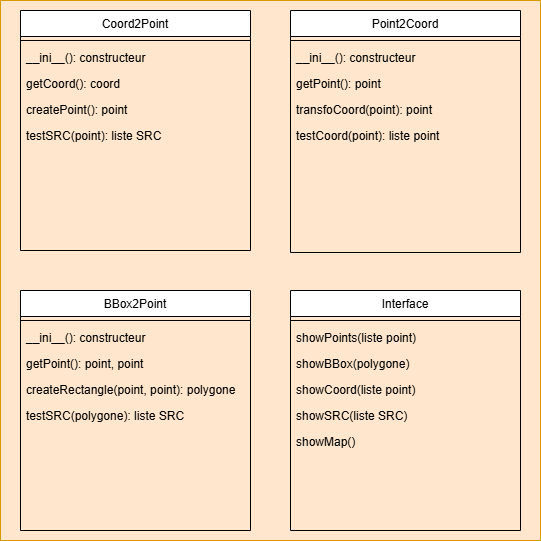

The diagram above was exported from draw.io. Its source (the exported page's mxGraphModel, read from the mxfile embedded in the PNG):
<mxGraphModel dx="1042" dy="565" grid="1" gridSize="10" guides="1" tooltips="1" connect="1" arrows="1" fold="1" page="1" pageScale="1" pageWidth="827" pageHeight="1169" math="0" shadow="0">
  <root>
    <mxCell id="WIyWlLk6GJQsqaUBKTNV-0" />
    <mxCell id="WIyWlLk6GJQsqaUBKTNV-1" parent="WIyWlLk6GJQsqaUBKTNV-0" />
    <mxCell id="GkHh6Qg7s0o59KJTFZ7V-0" value="" style="rounded=0;whiteSpace=wrap;html=1;fillColor=#ffe6cc;strokeColor=#d79b00;" vertex="1" parent="WIyWlLk6GJQsqaUBKTNV-1">
      <mxGeometry x="150" y="30" width="540" height="540" as="geometry" />
    </mxCell>
    <mxCell id="zkfFHV4jXpPFQw0GAbJ--17" value="Point2Coord" style="swimlane;fontStyle=0;align=center;verticalAlign=top;childLayout=stackLayout;horizontal=1;startSize=26;horizontalStack=0;resizeParent=1;resizeLast=0;collapsible=1;marginBottom=0;rounded=0;shadow=0;strokeWidth=1;" parent="WIyWlLk6GJQsqaUBKTNV-1" vertex="1">
      <mxGeometry x="440" y="40" width="230" height="242" as="geometry">
        <mxRectangle x="550" y="140" width="160" height="26" as="alternateBounds" />
      </mxGeometry>
    </mxCell>
    <mxCell id="zkfFHV4jXpPFQw0GAbJ--23" value="" style="line;html=1;strokeWidth=1;align=left;verticalAlign=middle;spacingTop=-1;spacingLeft=3;spacingRight=3;rotatable=0;labelPosition=right;points=[];portConstraint=eastwest;" parent="zkfFHV4jXpPFQw0GAbJ--17" vertex="1">
      <mxGeometry y="26" width="230" height="8" as="geometry" />
    </mxCell>
    <mxCell id="zkfFHV4jXpPFQw0GAbJ--24" value="__ini__(): constructeur" style="text;align=left;verticalAlign=top;spacingLeft=4;spacingRight=4;overflow=hidden;rotatable=0;points=[[0,0.5],[1,0.5]];portConstraint=eastwest;" parent="zkfFHV4jXpPFQw0GAbJ--17" vertex="1">
      <mxGeometry y="34" width="230" height="26" as="geometry" />
    </mxCell>
    <mxCell id="B-9uLA5nNL_CGPxiJFrg-33" value="getPoint(): point" style="text;align=left;verticalAlign=top;spacingLeft=4;spacingRight=4;overflow=hidden;rotatable=0;points=[[0,0.5],[1,0.5]];portConstraint=eastwest;" parent="zkfFHV4jXpPFQw0GAbJ--17" vertex="1">
      <mxGeometry y="60" width="230" height="26" as="geometry" />
    </mxCell>
    <mxCell id="B-9uLA5nNL_CGPxiJFrg-34" value="transfoCoord(point): point" style="text;align=left;verticalAlign=top;spacingLeft=4;spacingRight=4;overflow=hidden;rotatable=0;points=[[0,0.5],[1,0.5]];portConstraint=eastwest;" parent="zkfFHV4jXpPFQw0GAbJ--17" vertex="1">
      <mxGeometry y="86" width="230" height="26" as="geometry" />
    </mxCell>
    <mxCell id="B-9uLA5nNL_CGPxiJFrg-35" value="testCoord(point): liste point" style="text;align=left;verticalAlign=top;spacingLeft=4;spacingRight=4;overflow=hidden;rotatable=0;points=[[0,0.5],[1,0.5]];portConstraint=eastwest;" parent="zkfFHV4jXpPFQw0GAbJ--17" vertex="1">
      <mxGeometry y="112" width="230" height="26" as="geometry" />
    </mxCell>
    <mxCell id="B-9uLA5nNL_CGPxiJFrg-0" value="Coord2Point" style="swimlane;fontStyle=0;align=center;verticalAlign=top;childLayout=stackLayout;horizontal=1;startSize=26;horizontalStack=0;resizeParent=1;resizeLast=0;collapsible=1;marginBottom=0;rounded=0;shadow=0;strokeWidth=1;" parent="WIyWlLk6GJQsqaUBKTNV-1" vertex="1">
      <mxGeometry x="170" y="40" width="230" height="240" as="geometry">
        <mxRectangle x="550" y="140" width="160" height="26" as="alternateBounds" />
      </mxGeometry>
    </mxCell>
    <mxCell id="B-9uLA5nNL_CGPxiJFrg-6" value="" style="line;html=1;strokeWidth=1;align=left;verticalAlign=middle;spacingTop=-1;spacingLeft=3;spacingRight=3;rotatable=0;labelPosition=right;points=[];portConstraint=eastwest;" parent="B-9uLA5nNL_CGPxiJFrg-0" vertex="1">
      <mxGeometry y="26" width="230" height="8" as="geometry" />
    </mxCell>
    <mxCell id="B-9uLA5nNL_CGPxiJFrg-37" value="__ini__(): constructeur" style="text;align=left;verticalAlign=top;spacingLeft=4;spacingRight=4;overflow=hidden;rotatable=0;points=[[0,0.5],[1,0.5]];portConstraint=eastwest;" parent="B-9uLA5nNL_CGPxiJFrg-0" vertex="1">
      <mxGeometry y="34" width="230" height="26" as="geometry" />
    </mxCell>
    <mxCell id="B-9uLA5nNL_CGPxiJFrg-38" value="getCoord(): coord" style="text;align=left;verticalAlign=top;spacingLeft=4;spacingRight=4;overflow=hidden;rotatable=0;points=[[0,0.5],[1,0.5]];portConstraint=eastwest;" parent="B-9uLA5nNL_CGPxiJFrg-0" vertex="1">
      <mxGeometry y="60" width="230" height="26" as="geometry" />
    </mxCell>
    <mxCell id="V7p-ix3Yc96HmWJkFKFm-3" value="createPoint(): point" style="text;align=left;verticalAlign=top;spacingLeft=4;spacingRight=4;overflow=hidden;rotatable=0;points=[[0,0.5],[1,0.5]];portConstraint=eastwest;" parent="B-9uLA5nNL_CGPxiJFrg-0" vertex="1">
      <mxGeometry y="86" width="230" height="26" as="geometry" />
    </mxCell>
    <mxCell id="B-9uLA5nNL_CGPxiJFrg-44" value="testSRC(point): liste SRC" style="text;align=left;verticalAlign=top;spacingLeft=4;spacingRight=4;overflow=hidden;rotatable=0;points=[[0,0.5],[1,0.5]];portConstraint=eastwest;" parent="B-9uLA5nNL_CGPxiJFrg-0" vertex="1">
      <mxGeometry y="112" width="230" height="26" as="geometry" />
    </mxCell>
    <mxCell id="B-9uLA5nNL_CGPxiJFrg-9" value="BBox2Point" style="swimlane;fontStyle=0;align=center;verticalAlign=top;childLayout=stackLayout;horizontal=1;startSize=26;horizontalStack=0;resizeParent=1;resizeLast=0;collapsible=1;marginBottom=0;rounded=0;shadow=0;strokeWidth=1;" parent="WIyWlLk6GJQsqaUBKTNV-1" vertex="1">
      <mxGeometry x="170" y="320" width="230" height="240" as="geometry">
        <mxRectangle x="550" y="140" width="160" height="26" as="alternateBounds" />
      </mxGeometry>
    </mxCell>
    <mxCell id="B-9uLA5nNL_CGPxiJFrg-15" value="" style="line;html=1;strokeWidth=1;align=left;verticalAlign=middle;spacingTop=-1;spacingLeft=3;spacingRight=3;rotatable=0;labelPosition=right;points=[];portConstraint=eastwest;" parent="B-9uLA5nNL_CGPxiJFrg-9" vertex="1">
      <mxGeometry y="26" width="230" height="8" as="geometry" />
    </mxCell>
    <mxCell id="B-9uLA5nNL_CGPxiJFrg-45" value="__ini__(): constructeur" style="text;align=left;verticalAlign=top;spacingLeft=4;spacingRight=4;overflow=hidden;rotatable=0;points=[[0,0.5],[1,0.5]];portConstraint=eastwest;" parent="B-9uLA5nNL_CGPxiJFrg-9" vertex="1">
      <mxGeometry y="34" width="230" height="26" as="geometry" />
    </mxCell>
    <mxCell id="B-9uLA5nNL_CGPxiJFrg-46" value="getPoint(): point, point" style="text;align=left;verticalAlign=top;spacingLeft=4;spacingRight=4;overflow=hidden;rotatable=0;points=[[0,0.5],[1,0.5]];portConstraint=eastwest;" parent="B-9uLA5nNL_CGPxiJFrg-9" vertex="1">
      <mxGeometry y="60" width="230" height="26" as="geometry" />
    </mxCell>
    <mxCell id="B-9uLA5nNL_CGPxiJFrg-47" value="createRectangle(point, point): polygone" style="text;align=left;verticalAlign=top;spacingLeft=4;spacingRight=4;overflow=hidden;rotatable=0;points=[[0,0.5],[1,0.5]];portConstraint=eastwest;" parent="B-9uLA5nNL_CGPxiJFrg-9" vertex="1">
      <mxGeometry y="86" width="230" height="26" as="geometry" />
    </mxCell>
    <mxCell id="V7p-ix3Yc96HmWJkFKFm-2" value="testSRC(polygone): liste SRC" style="text;align=left;verticalAlign=top;spacingLeft=4;spacingRight=4;overflow=hidden;rotatable=0;points=[[0,0.5],[1,0.5]];portConstraint=eastwest;" parent="B-9uLA5nNL_CGPxiJFrg-9" vertex="1">
      <mxGeometry y="112" width="230" height="26" as="geometry" />
    </mxCell>
    <mxCell id="B-9uLA5nNL_CGPxiJFrg-19" value="Interface" style="swimlane;fontStyle=0;align=center;verticalAlign=top;childLayout=stackLayout;horizontal=1;startSize=26;horizontalStack=0;resizeParent=1;resizeLast=0;collapsible=1;marginBottom=0;rounded=0;shadow=0;strokeWidth=1;" parent="WIyWlLk6GJQsqaUBKTNV-1" vertex="1">
      <mxGeometry x="440" y="320" width="230" height="240" as="geometry">
        <mxRectangle x="550" y="140" width="160" height="26" as="alternateBounds" />
      </mxGeometry>
    </mxCell>
    <mxCell id="B-9uLA5nNL_CGPxiJFrg-25" value="" style="line;html=1;strokeWidth=1;align=left;verticalAlign=middle;spacingTop=-1;spacingLeft=3;spacingRight=3;rotatable=0;labelPosition=right;points=[];portConstraint=eastwest;" parent="B-9uLA5nNL_CGPxiJFrg-19" vertex="1">
      <mxGeometry y="26" width="230" height="8" as="geometry" />
    </mxCell>
    <mxCell id="B-9uLA5nNL_CGPxiJFrg-26" value="showPoints(liste point)" style="text;align=left;verticalAlign=top;spacingLeft=4;spacingRight=4;overflow=hidden;rotatable=0;points=[[0,0.5],[1,0.5]];portConstraint=eastwest;" parent="B-9uLA5nNL_CGPxiJFrg-19" vertex="1">
      <mxGeometry y="34" width="230" height="26" as="geometry" />
    </mxCell>
    <mxCell id="B-9uLA5nNL_CGPxiJFrg-48" value="showBBox(polygone)" style="text;align=left;verticalAlign=top;spacingLeft=4;spacingRight=4;overflow=hidden;rotatable=0;points=[[0,0.5],[1,0.5]];portConstraint=eastwest;" parent="B-9uLA5nNL_CGPxiJFrg-19" vertex="1">
      <mxGeometry y="60" width="230" height="26" as="geometry" />
    </mxCell>
    <mxCell id="V7p-ix3Yc96HmWJkFKFm-0" value="showCoord(liste point)" style="text;align=left;verticalAlign=top;spacingLeft=4;spacingRight=4;overflow=hidden;rotatable=0;points=[[0,0.5],[1,0.5]];portConstraint=eastwest;" parent="B-9uLA5nNL_CGPxiJFrg-19" vertex="1">
      <mxGeometry y="86" width="230" height="26" as="geometry" />
    </mxCell>
    <mxCell id="V7p-ix3Yc96HmWJkFKFm-1" value="showSRC(liste SRC)" style="text;align=left;verticalAlign=top;spacingLeft=4;spacingRight=4;overflow=hidden;rotatable=0;points=[[0,0.5],[1,0.5]];portConstraint=eastwest;" parent="B-9uLA5nNL_CGPxiJFrg-19" vertex="1">
      <mxGeometry y="112" width="230" height="26" as="geometry" />
    </mxCell>
    <mxCell id="B-9uLA5nNL_CGPxiJFrg-49" value="showMap()" style="text;align=left;verticalAlign=top;spacingLeft=4;spacingRight=4;overflow=hidden;rotatable=0;points=[[0,0.5],[1,0.5]];portConstraint=eastwest;" parent="B-9uLA5nNL_CGPxiJFrg-19" vertex="1">
      <mxGeometry y="138" width="230" height="26" as="geometry" />
    </mxCell>
  </root>
</mxGraphModel>